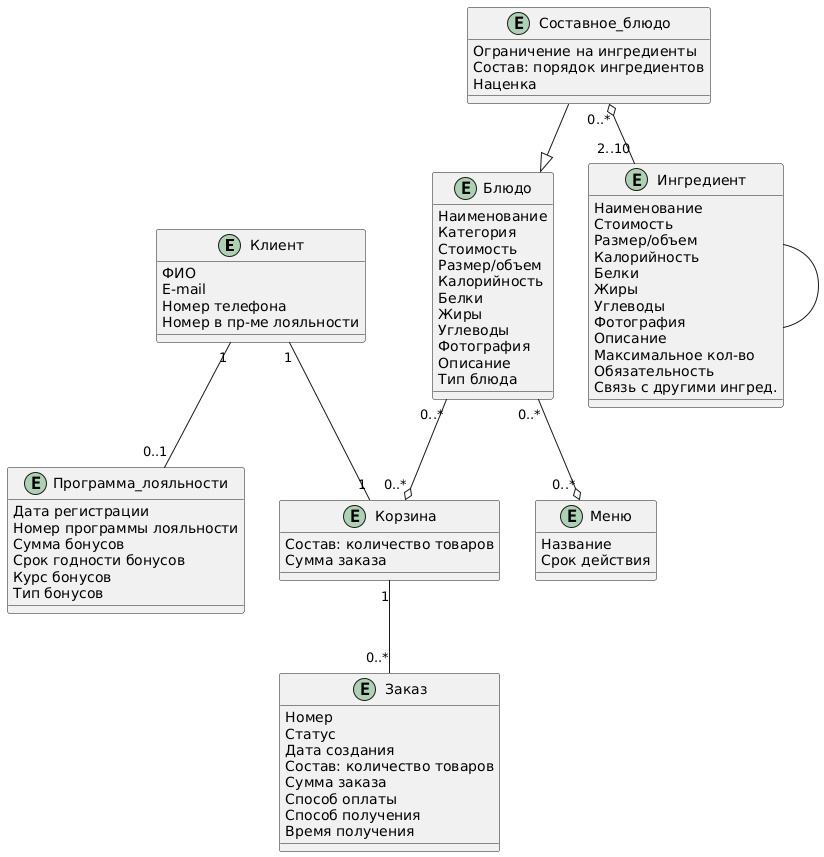

The diagram above was rendered by PlantUML. Its source (embedded in the PNG):
@startuml
entity Клиент
{
ФИО
E-mail
Номер телефона
Номер в пр-ме лояльности
}

entity Программа_лояльности
{
Дата регистрации
Номер программы лояльности
Сумма бонусов
Срок годности бонусов
Курс бонусов
Тип бонусов
}

entity Меню
{
Название
Срок действия
}

entity Корзина
{
Состав: количество товаров
Сумма заказа
}

entity Заказ
{
Номер
Статус
Дата создания
Состав: количество товаров
Сумма заказа
Способ оплаты
Способ получения
Время получения
}

entity Блюдо
{
Наименование
Категория
Стоимость
Размер/объем
Калорийность
Белки
Жиры
Углеводы
Фотография
Описание
Тип блюда
}

entity Составное_блюдо
{
Ограничение на ингредиенты
Состав: порядок ингредиентов
Наценка
}

entity Ингредиент
{
Наименование
Стоимость
Размер/объем
Калорийность
Белки
Жиры
Углеводы
Фотография
Описание
Максимальное кол-во
Обязательность
Связь с другими ингред.
}

' Клиент "0..*" --> "0..*" Товар
' Клиент --^ Покупка
' Клиент --* Покупка
' Клиент --o Покупка
' Клиент -- Покупка

Ингредиент-- Ингредиент
Составное_блюдо --^ Блюдо
Блюдо "0..*" --o "0..*" Меню
Блюдо "0..*" --o "0..*" Корзина
Клиент "1" -- "1" Корзина
Корзина "1" -- "0..*" Заказ
Составное_блюдо "0..*" o-- "2..10" Ингредиент
Клиент "1" -- "0..1" Программа_лояльности
@enduml